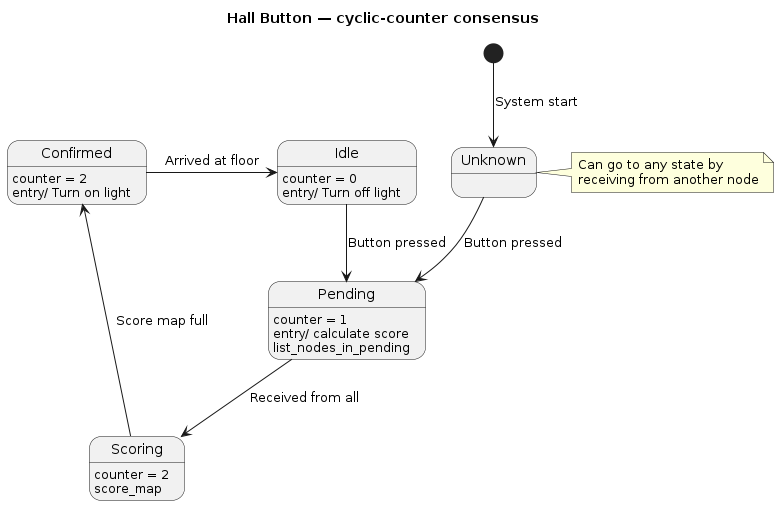

The diagram above was rendered by PlantUML. Its source (embedded in the PNG):
@startuml HallButtonFSM
title Hall Button — cyclic-counter consensus

' States
[*] --> Unknown : System start
note right of Unknown
Can go to any state by
receiving from another node
end note

Idle: counter = 0
Idle: entry/ Turn off light

Pending: counter = 1
Pending: entry/ calculate score
Pending: list_nodes_in_pending

Scoring: counter = 2
Scoring: score_map

Confirmed: counter = 2
Confirmed: entry/ Turn on light
' note left of Agreed
' All nodes have been updated to decided
' Largest score starts serving
' end note

' Transitions
Unknown --> Pending : Button pressed
Idle -down-> Pending : Button pressed
Pending -down-> Scoring : Received from all
Scoring -up-> Confirmed : Score map full
Confirmed -right-> Idle : Arrived at floor 

@enduml